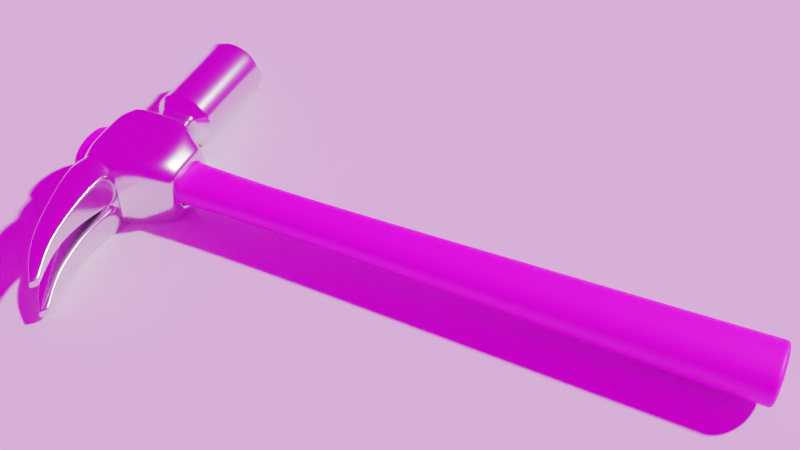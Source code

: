 # Source: blend.blend  (saved by Blender 3.0.42; exported with 4.5.12 LTS)
import bpy
from mathutils import Matrix  # noqa: F401  (used for matrix-valued properties, if any)

bpy.ops.wm.read_factory_settings(use_empty=True)
scene = bpy.context.scene
scene.name = 'Scene'

# ---- collections
col_collection = bpy.data.collections.new('Collection'); scene.collection.children.link(col_collection)

# ---- images (referenced by path relative to the original .blend; pixels are not part of the script)
import os
ASSET_DIR = os.environ.get("B2B_ASSET_DIR", "")  # directory of the original .blend (textures are referenced by path, not embedded)
HERE = os.path.dirname(os.path.abspath(__file__))  # packed textures are extracted next to this script under _unpacked/

def load_image(name, relpath, width, height, colorspace="sRGB"):
    """Load a texture the original file referenced (path relative to the .blend, or extracted next to this script)."""
    p = next((c for c in (os.path.join(HERE, relpath), os.path.join(ASSET_DIR, relpath)) if relpath and os.path.exists(c)), "")
    if p:
        img = bpy.data.images.load(p, check_existing=True)
        img.name = name
    else:  # same state as the original file: an image datablock whose file is absent (Cycles renders it pink)
        img = bpy.data.images.new(name, width, height)
        img.source = "FILE"
        img.filepath = "//" + (relpath or name)
    img.colorspace_settings.name = colorspace
    return img
img_wood_texture_background_107257_62_jpg = load_image('wood-texture-background_107257-62.jpg', 'wood-texture-background_107257-62.jpg', 1024, 1024, 'sRGB')
img_aircraft_workshop_01_4k_hdr = load_image('aircraft_workshop_01_4k.hdr', 'aircraft_workshop_01_4k.hdr', 1024, 1024, 'Linear Rec.709')

# ---- materials (node trees are filled in below, after node groups)
mat_x = bpy.data.materials.new('锤头')
mat_x_1 = bpy.data.materials.new('手柄')

# ---- material node trees
mat_x.use_nodes = True; mat_x.node_tree.nodes.clear()
_N = mat_x.node_tree.nodes; _L = mat_x.node_tree.links
n0 = _N.new('ShaderNodeBsdfPrincipled'); n0.name = 'Principled BSDF'; n0.location = (10, 300)
n0.distribution = 'GGX'
n0.subsurface_method = 'RANDOM_WALK_SKIN'
n0.inputs[1].default_value = 1.0
n0.inputs[2].default_value = 0.1788
n0.inputs[3].default_value = 1.45
n0.inputs[27].default_value = (0.0, 0.0, 0.0, 1.0)
n0.inputs[28].default_value = 1.0
n1 = _N.new('ShaderNodeOutputMaterial'); n1.name = 'Material Output'; n1.location = (300, 300)
_L.new(n0.outputs[0], n1.inputs[0])
n1.is_active_output = True
mat_x_1.use_nodes = True; mat_x_1.node_tree.nodes.clear()
_N = mat_x_1.node_tree.nodes; _L = mat_x_1.node_tree.links
n0 = _N.new('ShaderNodeBsdfPrincipled'); n0.name = 'Principled BSDF'; n0.location = (10, 300)
n0.distribution = 'GGX'
n0.subsurface_method = 'RANDOM_WALK_SKIN'
n0.inputs[3].default_value = 1.45
n0.inputs[27].default_value = (0.0, 0.0, 0.0, 1.0)
n0.inputs[28].default_value = 1.0
n1 = _N.new('ShaderNodeOutputMaterial'); n1.name = 'Material Output'; n1.location = (300, 300)
n2 = _N.new('ShaderNodeTexImage'); n2.name = '图像纹理'; n2.location = (-464, 134)
n2.image = img_wood_texture_background_107257_62_jpg
n3 = _N.new('ShaderNodeGamma'); n3.name = '伽玛'; n3.location = (-152, 116)
n3.inputs[1].default_value = 1.4
_L.new(n0.outputs[0], n1.inputs[0])
_L.new(n2.outputs[0], n3.inputs[0])
_L.new(n3.outputs[0], n0.inputs[0])
n1.is_active_output = True

# ---- world
world_world = bpy.data.worlds.new('World'); scene.world = world_world
world_world.use_nodes = True; world_world.node_tree.nodes.clear()
_N = world_world.node_tree.nodes; _L = world_world.node_tree.links
n0 = _N.new('ShaderNodeOutputWorld'); n0.name = 'World Output'; n0.location = (300, 300)
n1 = _N.new('ShaderNodeBackground'); n1.name = 'Background'; n1.location = (10, 300)
n2 = _N.new('ShaderNodeTexEnvironment'); n2.name = '环境纹理'; n2.location = (-280, 280)
n2.image = img_aircraft_workshop_01_4k_hdr
_L.new(n1.outputs[0], n0.inputs[0])
_L.new(n2.outputs[0], n1.inputs[0])
n0.is_active_output = True
world_world.color = (0.05088, 0.05088, 0.05088)
world_world.use_sun_shadow = False
world_world.sun_shadow_jitter_overblur = 0.0

# ---- cameras
cam_x = bpy.data.cameras.new('摄像机')

# ---- meshes
me_002 = bpy.data.meshes.new('立方体.002')
me_002.from_pydata([(-0.6468, -1.0, -0.6468), (-0.6468, -1.0, 0.6468), (-0.6468, 1.0, -0.6468), (-0.6468, 1.0, 0.6468), (0.6468, -1.0, -0.6468), (0.6468, -1.0, 0.6468), (0.6468, 1.0, -0.6468), (0.6468, 1.0, 0.6468), (-1.0, 0.0, -1.0), (-0.5432, 0.0, 1.0), (1.0, 0.0, -1.0), (1.0, 0.0, 1.0), (0.0, 1.0, -0.6468), (0.0, 1.0, 0.6468), (0.0, -1.0, -0.6468), (0.0, -1.0, 0.6468), (-0.5432, 0.0, 0.1374), (0.01083, -0.7603, -1.312), (-0.6468, -1.0, 0.0), (-0.6468, 1.0, 0.0), (0.6468, 1.0, 0.0), (0.6468, -1.0, 0.0), (1.0, 0.0, 0.0), (-1.367, -0.01601, -0.2622), (0.0, -1.0, 0.0), (0.0, 1.0, 0.0), (1.0, 0.0, 1.0), (1.0, 0.0, 0.0), (1.412, 0.5313, 0.0), (1.412, 0.5313, -0.5313), (1.412, 0.0, -0.5313), (1.412, 0.0, 0.5313), (1.412, -0.5313, 0.5313), (1.412, -0.5313, 0.0), (1.412, -0.5313, -0.5313), (1.412, 0.5313, 0.5313), (1.0, 1.0, 0.0), (1.0, 1.0, -1.0), (1.0, 0.0, -1.0), (1.0, 0.0, 1.0), (1.0, -1.0, 1.0), (1.0, -1.0, 0.0), (1.0, -1.0, -1.0), (1.0, 1.0, 1.0), (1.769, 0.0, -0.5313), (1.769, 0.0, 0.5313), (1.769, 0.5313, 0.0), (1.769, -0.5313, 0.0), (1.769, 0.5313, -0.5313), (1.769, -0.5313, 0.5313), (1.769, -0.5313, -0.5313), (1.769, 0.5313, 0.5313), (2.035, 0.6459, 0.6459), (2.035, -0.6459, -0.6459), (2.035, -0.9134, 1.535e-09), (2.035, -0.6459, 0.6459), (2.035, 3.171e-09, 0.9134), (2.035, 3.171e-09, -0.9134), (2.035, 0.6459, -0.6459), (2.035, 0.9134, 1.535e-09), (2.035, -0.6459, 0.6459), (1.769, -0.5313, 0.5313), (1.769, -0.5313, 0.0), (2.035, -0.9134, 1.535e-09), (2.035, 0.6459, -0.6459), (1.769, 0.5313, -0.5313), (1.769, 0.5313, 0.0), (2.035, 0.9134, 1.535e-09), (1.769, 0.0, -0.5313), (1.769, 0.0, 0.5313), (1.769, -0.5313, -0.5313), (1.769, 0.5313, 0.5313), (2.035, 3.171e-09, -0.9134), (2.035, 3.171e-09, 0.9134), (2.035, -0.6459, -0.6459), (2.035, 0.6459, 0.6459), (-1.125, -1.004, -0.04549), (-1.0, -1.0, 1.0), (-1.0, 0.0, 1.0), (-1.0, 1.0, 1.0), (-1.367, 0.984, -0.2622), (-1.367, -0.01601, -0.2622), (-1.19, -0.9353, -0.04449), (-1.064, -0.9329, 0.9882), (-1.064, -0.07324, 0.9859), (-1.064, 0.9268, 0.9859), (-1.433, 0.9098, -0.2635), (-1.433, 0.05294, -0.2612), (-4.534, 0.5388, -0.4089), (-4.738, 0.5098, -0.2839), (-4.762, 0.6205, -0.2451), (-4.548, 0.6486, -0.3757), (-4.534, -0.4612, -0.4089), (-4.738, -0.4902, -0.2839), (-4.762, -0.3795, -0.2451), (-4.548, -0.3514, -0.3757), (-2.757, 0.1137, 0.6315), (-4.009, 0.2964, 0.2908), (-3.771, 0.2402, -0.1302), (-2.391, 0.1419, -0.0152), (-2.762, 0.7269, 0.6578), (-3.828, 0.6136, 0.3338), (-2.393, 0.7554, 0.009005), (-3.591, 0.5569, -0.09356), (-2.757, -0.8863, 0.6315), (-4.009, -0.7036, 0.2908), (-3.771, -0.7598, -0.1302), (-2.391, -0.8581, -0.0152), (-2.762, -0.2731, 0.6578), (-3.828, -0.3864, 0.3338), (-2.393, -0.2446, 0.009005), (-3.591, -0.4431, -0.09356), (4.59, -0.9134, 1.535e-09), (4.59, -0.6459, -0.6459), (2.121, -0.6459, 0.6459), (2.121, -0.9134, 1.535e-09), (2.121, 3.171e-09, 0.9134), (2.121, -0.6459, -0.6459), (2.121, 0.9134, 1.535e-09), (2.121, 0.6459, 0.6459), (2.121, 0.6459, -0.6459), (2.121, 3.171e-09, -0.9134), (4.641, -0.5972, 0.611), (4.641, -0.611, 0.5972), (4.648, -0.5551, 0.5551), (4.597, -0.6306, 0.6445), (4.581, -0.6487, 0.639), (4.648, -0.7851, -4.657e-10), (4.641, -0.8584, 1.904e-10), (4.597, 0.6306, 0.6445), (4.597, 0.6445, 0.6306), (4.58, 0.6459, 0.6459), (4.641, 0.5972, 0.611), (4.648, 0.5551, 0.5551), (4.641, 0.611, 0.5972), (4.648, 0.7851, 4.191e-09), (4.641, 0.8543, -0.009806), (4.641, 0.8543, 0.009806), (4.597, 0.9016, -0.009806), (4.58, 0.9134, 1.535e-09), (4.597, 0.9016, 0.009806), (4.58, 3.171e-09, 0.9134), (4.597, -0.009806, 0.9016), (4.597, 0.009806, 0.9016), (4.641, -0.009806, 0.8543), (4.648, 1.397e-09, 0.7851), (4.641, 0.009806, 0.8543), (4.648, -0.5551, -0.5551), (4.641, -0.607, -0.607), (4.597, 0.009806, -0.9016), (4.581, -0.006859, -0.9106), (4.641, 0.009806, -0.8543), (4.648, 6.054e-09, -0.7851), (4.641, -0.009806, -0.8543), (4.58, 0.6459, -0.6459), (4.597, 0.6445, -0.6306), (4.597, 0.6306, -0.6445), (4.641, 0.611, -0.5972), (4.648, 0.5551, -0.5551), (4.641, 0.5972, -0.611), (4.648, -0.8396, -4.657e-10), (4.648, -0.5937, 0.5937), (4.648, 0.5937, 0.5937), (4.648, 0.8396, 4.191e-09), (4.648, 1.397e-09, 0.8396), (4.648, 6.054e-09, -0.8396), (4.648, -0.5937, -0.5937), (4.648, 0.5937, -0.5937), (-1.125, -1.004, -0.04549), (-0.5432, -0.2626, 1.0), (-1.367, 0.984, -0.2622), (-1.0, 1.0, -1.0), (0.0, 1.0, -1.0), (0.0, 0.2626, 1.0), (0.5432, 0.2626, 1.0), (1.0, 1.0, 0.0), (1.0, 1.0, -1.0), (1.0, -1.0, 0.0), (1.0, -1.0, -1.0), (0.0, -1.0, -1.0), (0.0, -0.2626, 1.0), (-0.5432, 0.2626, 1.0), (-1.0, -1.0, -1.0), (0.5432, -0.2626, 1.0), (-1.0, 1.0, 1.0), (-1.0, 0.0, 1.0), (-1.064, 0.06705, 0.9882), (-1.0, -1.0, 1.0), (-1.125, -1.004, -0.04549), (-1.367, 0.984, -0.2622), (-1.367, -0.01601, -0.2622), (-1.433, -0.09019, -0.2635), (-4.813, 0.686, -0.2837), (-4.794, 0.4583, -0.3197), (-4.594, 0.4927, -0.4308), (-4.613, 0.7204, -0.3948), (-4.02, 0.2322, 0.2859), (-2.395, 0.07677, -0.01753), (-3.83, 0.679, 0.3324), (-3.594, 0.6226, -0.0903), (-4.813, -0.314, -0.2837), (-4.794, -0.5417, -0.3197), (-4.594, -0.5073, -0.4308), (-4.613, -0.2796, -0.3948), (-4.02, -0.7678, 0.2859), (-2.395, -0.9232, -0.01753), (-3.83, -0.321, 0.3324), (-3.594, -0.3774, -0.0903), (-2.762, 0.04856, 0.629), (-3.783, 0.1758, -0.1367), (-2.769, 0.7918, 0.6572), (-2.403, 0.82, 0.01068), (-2.762, -0.9514, 0.629), (-3.783, -0.8242, -0.1367), (-2.769, -0.2082, 0.6572), (-2.403, -0.18, 0.01068), (-4.749, 0.4452, -0.2845), (-4.756, 0.6856, -0.2479), (-4.554, 0.7147, -0.3771), (-4.547, 0.4743, -0.4137), (-4.696, 0.4974, -0.2505), (-4.708, 0.6201, -0.2115), (-4.493, 0.6433, -0.3593), (-4.489, 0.5214, -0.3927), (-4.772, -0.5481, -0.3027), (-4.785, -0.3142, -0.2663), (-4.584, -0.2824, -0.3862), (-4.571, -0.5162, -0.4225), (-4.717, -0.4962, -0.2677), (-4.736, -0.3797, -0.2288), (-4.521, -0.354, -0.3678), (-4.512, -0.4696, -0.4011), (-1.0, 0.0, 1.0), (-1.0, 1.0, 1.0), (0.0, 1.0, 1.0), (1.0, 1.0, 1.0), (1.0, -1.0, 1.0), (0.5432, 0.0, 1.0), (0.0, -1.0, 1.0), (-1.0, -1.0, 1.0), (-0.5432, -0.2626, 0.1374), (0.0, 0.2626, 0.1374), (0.5432, 0.2626, 0.1374), (0.0, -0.2626, 0.1374), (-0.5432, 0.2626, 0.1374), (0.5432, -0.2626, 0.1374), (0.5432, 0.0, 0.1374), (-0.5432, 0.2626, 0.8783), (0.0, 0.2626, 0.8783), (-0.5432, -0.2626, 0.8783), (-0.5432, 0.0, 0.8783), (0.5432, 0.0, 0.8783), (0.5432, -0.2626, 0.8783), (0.0, -0.2626, 0.8783), (0.5432, 0.2626, 0.8783), (-0.4548, 0.07559, -1.451), (-0.4548, -0.3949, -1.451), (0.01569, 0.5461, -1.451), (-0.4548, 0.5461, -1.451), (0.4862, 0.07559, -1.451), (0.4862, 0.5461, -1.451), (0.01569, -0.3949, -1.451), (0.4862, -0.3949, -1.451), (-0.4548, 0.07559, -0.7086), (-0.8016, -0.7603, -1.312), (-0.8016, 0.8647, -1.312), (0.01083, 0.8647, -1.312), (-0.8016, 0.05219, -1.312), (0.8233, 0.8647, -1.312), (0.8233, 0.05219, -1.312), (0.8233, -0.7603, -1.312), (-0.7127, 0.07559, -1.451), (-0.7127, -0.6528, -1.451), (0.01569, 0.804, -1.451), (-0.7127, 0.804, -1.451), (0.7441, 0.07559, -1.451), (0.7441, 0.804, -1.451), (0.01569, -0.6528, -1.451), (0.7441, -0.6528, -1.451), (-0.4548, -0.3949, -0.7086), (0.01569, 0.5461, -0.7086), (-0.4548, 0.5461, -0.7086), (0.4862, 0.07559, -0.7086), (0.4862, 0.5461, -0.7086), (0.01569, -0.3949, -0.7086), (0.4862, -0.3949, -0.7086), (0.4862, 0.5461, -1.348), (0.4862, 0.07559, -1.348), (-0.4548, -0.3949, -1.348), (-0.4548, 0.07559, -1.348), (0.01569, -0.3949, -1.348), (0.4862, -0.3949, -1.348), (-0.4548, 0.5461, -1.348), (0.01569, 0.5461, -1.348)], [], [(170, 23, 81, 80), (25, 13, 7, 20), (236, 177, 41, 40), (24, 15, 1, 18), (266, 268, 276, 273), (247, 250, 16, 244), (252, 251, 246, 245), (264, 267, 271, 272), (235, 11, 39, 43), (23, 168, 76, 81), (17, 264, 272, 277), (250, 249, 240, 16), (248, 247, 244, 241), (265, 266, 273, 274), (21, 5, 15, 24), (19, 3, 13, 25), (2, 19, 25, 12), (4, 21, 24, 14), (182, 168, 23, 8), (176, 175, 36, 37), (14, 24, 18, 0), (11, 236, 40, 39), (12, 25, 20, 6), (8, 23, 170, 171), (11, 22, 27, 26), (30, 29, 48, 44), (33, 34, 50, 47), (35, 31, 45, 51), (32, 33, 47, 49), (177, 178, 42, 41), (10, 176, 37, 38), (178, 10, 38, 42), (175, 235, 43, 36), (28, 29, 37, 36), (29, 30, 38, 37), (32, 31, 39, 40), (34, 33, 41, 42), (30, 34, 42, 38), (31, 35, 43, 39), (35, 28, 36, 43), (33, 32, 40, 41), (149, 156, 159, 151), (51, 45, 69, 71), (49, 47, 62, 61), (48, 46, 66, 65), (28, 35, 51, 46), (34, 30, 44, 50), (31, 32, 49, 45), (29, 28, 46, 48), (45, 49, 61, 69), (50, 44, 68, 70), (46, 51, 71, 66), (44, 48, 65, 68), (47, 50, 70, 62), (62, 70, 74, 63), (71, 69, 73, 75), (61, 62, 63, 60), (65, 66, 67, 64), (64, 67, 59, 58), (68, 65, 64, 72), (66, 71, 75, 67), (70, 68, 72, 74), (69, 61, 60, 73), (60, 63, 54, 55), (75, 73, 56, 52), (63, 74, 53, 54), (72, 64, 58, 57), (67, 75, 52, 59), (74, 72, 57, 53), (73, 60, 55, 56), (112, 113, 148, 128), (115, 117, 113, 112), (113, 150, 153, 148), (114, 115, 112, 126), (136, 157, 155, 138), (134, 137, 140, 130), (79, 80, 189, 184), (81, 76, 188, 190), (168, 239, 77, 76), (232, 233, 79, 78), (239, 232, 78, 77), (233, 170, 80, 79), (78, 79, 184, 185), (80, 81, 190, 189), (77, 78, 185, 187), (76, 77, 187, 188), (194, 193, 192, 195), (216, 193, 194, 219), (221, 90, 89, 220), (218, 195, 192, 217), (223, 88, 91, 222), (202, 201, 200, 203), (224, 201, 202, 227), (229, 94, 93, 228), (226, 203, 200, 225), (231, 92, 95, 230), (87, 99, 102, 86), (99, 98, 103, 102), (189, 211, 210, 184), (211, 199, 198, 210), (85, 100, 96, 186), (100, 101, 97, 96), (185, 208, 197, 190), (208, 196, 209, 197), (82, 107, 110, 191), (107, 106, 111, 110), (190, 215, 214, 185), (215, 207, 206, 214), (84, 108, 104, 83), (108, 109, 105, 104), (187, 212, 205, 188), (212, 204, 213, 205), (135, 133, 145, 124, 127, 147, 152, 158), (118, 119, 131, 139), (119, 116, 141, 131), (117, 121, 150, 113), (129, 143, 146, 132), (126, 112, 128, 123), (121, 120, 154, 150), (120, 118, 139, 154), (116, 114, 126, 141), (55, 54, 115, 114), (52, 56, 116, 119), (57, 58, 120, 121), (59, 52, 119, 118), (58, 59, 118, 120), (54, 53, 117, 115), (56, 55, 114, 116), (53, 57, 121, 117), (122, 123, 161), (129, 130, 131), (132, 162, 134), (163, 136, 137), (138, 139, 140), (141, 142, 143), (144, 164, 146), (151, 165, 153), (154, 155, 156), (157, 167, 159), (122, 125, 126, 123), (160, 161, 123, 128), (129, 132, 134, 130), (162, 163, 137, 134), (136, 138, 140, 137), (139, 131, 130, 140), (131, 141, 143, 129), (142, 144, 146, 143), (164, 162, 132, 146), (149, 151, 153, 150), (165, 166, 148, 153), (166, 160, 128, 148), (141, 126, 125, 142), (161, 164, 144, 122), (150, 154, 156, 149), (155, 157, 159, 156), (167, 165, 151, 159), (163, 167, 157, 136), (154, 139, 138, 155), (142, 125, 122, 144), (127, 124, 161, 160), (133, 135, 163, 162), (145, 133, 162, 164), (152, 147, 166, 165), (147, 127, 160, 166), (124, 145, 164, 161), (158, 152, 165, 167), (135, 158, 167, 163), (18, 1, 239, 168), (19, 2, 171, 170), (2, 12, 172, 171), (7, 13, 234, 235), (6, 20, 175, 176), (21, 4, 178, 177), (4, 14, 179, 178), (1, 15, 238, 239), (12, 6, 176, 172), (13, 3, 233, 234), (14, 0, 182, 179), (15, 5, 236, 238), (0, 18, 168, 182), (3, 19, 170, 233), (20, 7, 235, 175), (5, 21, 177, 236), (85, 186, 185, 184), (84, 83, 187, 185), (82, 191, 190, 188), (87, 86, 189, 190), (89, 90, 192, 193), (91, 88, 194, 195), (220, 89, 193, 216), (99, 87, 190, 197), (221, 101, 198, 217), (222, 91, 195, 218), (93, 94, 200, 201), (95, 92, 202, 203), (228, 93, 201, 224), (107, 82, 188, 205), (229, 109, 206, 225), (230, 95, 203, 226), (186, 96, 208, 185), (96, 97, 196, 208), (223, 98, 209, 219), (98, 99, 197, 209), (100, 85, 184, 210), (101, 100, 210, 198), (86, 102, 211, 189), (102, 103, 199, 211), (83, 104, 212, 187), (104, 105, 204, 212), (231, 106, 213, 227), (106, 107, 205, 213), (108, 84, 185, 214), (109, 108, 214, 206), (191, 110, 215, 190), (110, 111, 207, 215), (88, 223, 219, 194), (103, 222, 218, 199), (90, 221, 217, 192), (97, 220, 216, 196), (98, 223, 222, 103), (199, 218, 217, 198), (101, 221, 220, 97), (196, 216, 219, 209), (92, 231, 227, 202), (111, 230, 226, 207), (94, 229, 225, 200), (105, 228, 224, 204), (106, 231, 230, 111), (207, 226, 225, 206), (109, 229, 228, 105), (204, 224, 227, 213), (9, 181, 233, 232), (173, 174, 235, 234), (237, 183, 236, 11), (180, 169, 239, 238), (169, 9, 232, 239), (174, 237, 11, 235), (181, 173, 234, 233), (183, 180, 238, 236), (253, 252, 245, 243), (251, 254, 242, 246), (249, 253, 243, 240), (254, 248, 241, 242), (174, 173, 248, 254), (169, 180, 253, 249), (237, 174, 254, 251), (180, 183, 252, 253), (173, 181, 247, 248), (9, 169, 249, 250), (183, 237, 251, 252), (181, 9, 250, 247), (287, 291, 285, 282), (290, 288, 279, 284), (288, 289, 263, 279), (286, 287, 282, 283), (268, 269, 275, 276), (269, 270, 278, 275), (267, 265, 274, 271), (270, 17, 277, 278), (178, 179, 17, 270), (8, 171, 265, 267), (10, 178, 270, 269), (176, 10, 269, 268), (171, 172, 266, 265), (179, 182, 264, 17), (182, 8, 267, 264), (172, 176, 268, 266), (255, 256, 272, 271), (257, 258, 274, 273), (259, 260, 276, 275), (261, 262, 278, 277), (258, 255, 271, 274), (262, 259, 275, 278), (260, 257, 273, 276), (256, 261, 277, 272), (291, 290, 284, 285), (292, 293, 280, 281), (293, 286, 283, 280), (289, 292, 281, 263), (255, 258, 292, 289), (257, 260, 286, 293), (258, 257, 293, 292), (262, 261, 290, 291), (260, 259, 287, 286), (256, 255, 289, 288), (261, 256, 288, 290), (259, 262, 291, 287)])
me_002.polygons.foreach_set('use_smooth', [True] * 287)
_uv = me_002.uv_layers.new(name='UV 贴图')
_uv.uv.foreach_set('vector', [0.5, 0.25, 0.5, 0.125, 0.5, 0.125, 0.5, 0.25, 0.5, 0.375, 0.5808, 0.375, 0.5808, 0.4558, 0.5, 0.4558, 0.0, 0.0, 0.0, 0.0, 0.0, 0.0, 0.0, 0.0, 0.5, 0.875, 0.5808, 0.875, 0.5808, 0.9558, 0.5, 0.9558, 0.375, 0.375, 0.375, 0.5, 0.375, 0.5, 0.375, 0.375, 0.8179, 0.5571, 0.8179, 0.625, 0.8179, 0.625, 0.8179, 0.5571, 0.6821, 0.6929, 0.6821, 0.625, 0.6821, 0.625, 0.6821, 0.6929, 0.375, 0.0, 0.375, 0.125, 0.375, 0.125, 0.375, 0.0, 0.625, 0.5, 0.625, 0.625, 0.625, 0.625, 0.625, 0.5, 0.5, 0.125, 0.5, 0.0, 0.5, 0.0, 0.5, 0.125, 0.375, 0.875, 0.375, 1.0, 0.375, 1.0, 0.375, 0.875, 0.8179, 0.625, 0.8179, 0.6929, 0.8179, 0.6929, 0.8179, 0.625, 0.75, 0.5571, 0.8179, 0.5571, 0.8179, 0.5571, 0.75, 0.5571, 0.375, 0.25, 0.375, 0.375, 0.375, 0.375, 0.375, 0.25, 0.5, 0.7942, 0.5808, 0.7942, 0.5808, 0.875, 0.5, 0.875, 0.5, 0.2942, 0.5808, 0.2942, 0.5808, 0.375, 0.5, 0.375, 0.4192, 0.2942, 0.5, 0.2942, 0.5, 0.375, 0.4192, 0.375, 0.4192, 0.7942, 0.5, 0.7942, 0.5, 0.875, 0.4192, 0.875, 0.375, 0.0, 0.5, 0.0, 0.5, 0.125, 0.375, 0.125, 0.0, 0.0, 0.0, 0.0, 0.0, 0.0, 0.0, 0.0, 0.4192, 0.875, 0.5, 0.875, 0.5, 0.9558, 0.4192, 0.9558, 0.625, 0.625, 0.625, 0.75, 0.625, 0.75, 0.625, 0.625, 0.4192, 0.375, 0.5, 0.375, 0.5, 0.4558, 0.4192, 0.4558, 0.375, 0.125, 0.5, 0.125, 0.5, 0.25, 0.375, 0.25, 0.0, 0.0, 0.0, 0.0, 0.0, 0.0, 0.0, 0.0, 0.4336, 0.625, 0.4336, 0.5586, 0.4336, 0.5586, 0.4336, 0.625, 0.5, 0.6914, 0.4336, 0.6914, 0.4336, 0.6914, 0.5, 0.6914, 0.5664, 0.5586, 0.5664, 0.625, 0.5664, 0.625, 0.5664, 0.5586, 0.5664, 0.6914, 0.5, 0.6914, 0.5, 0.6914, 0.5664, 0.6914, 0.0, 0.0, 0.0, 0.0, 0.0, 0.0, 0.0, 0.0, 0.375, 0.625, 0.375, 0.5, 0.375, 0.5, 0.375, 0.625, 0.375, 0.75, 0.375, 0.625, 0.375, 0.625, 0.375, 0.75, 0.0, 0.0, 0.0, 0.0, 0.0, 0.0, 0.0, 0.0, 0.5, 0.5586, 0.4336, 0.5586, 0.375, 0.5, 0.5, 0.5, 0.4336, 0.5586, 0.4336, 0.625, 0.375, 0.625, 0.375, 0.5, 0.5664, 0.6914, 0.5664, 0.625, 0.625, 0.625, 0.625, 0.75, 0.4336, 0.6914, 0.5, 0.6914, 0.5, 0.75, 0.375, 0.75, 0.4336, 0.625, 0.4336, 0.6914, 0.375, 0.75, 0.375, 0.625, 0.5664, 0.625, 0.5664, 0.5586, 0.625, 0.5, 0.625, 0.625, 0.5664, 0.5586, 0.5, 0.5586, 0.5, 0.5, 0.625, 0.5, 0.5, 0.6914, 0.5664, 0.6914, 0.625, 0.75, 0.5, 0.75, 0.434, 0.624, 0.4343, 0.5603, 0.4386, 0.5646, 0.4362, 0.624, 0.5664, 0.5586, 0.5664, 0.625, 0.5664, 0.625, 0.5664, 0.5586, 0.5664, 0.6914, 0.5, 0.6914, 0.5, 0.6914, 0.5664, 0.6914, 0.4336, 0.5586, 0.5, 0.5586, 0.5, 0.5586, 0.4336, 0.5586, 0.5, 0.5586, 0.5664, 0.5586, 0.5664, 0.5586, 0.5, 0.5586, 0.4336, 0.6914, 0.4336, 0.625, 0.4336, 0.625, 0.4336, 0.6914, 0.5664, 0.625, 0.5664, 0.6914, 0.5664, 0.6914, 0.5664, 0.625, 0.4336, 0.5586, 0.5, 0.5586, 0.5, 0.5586, 0.4336, 0.5586, 0.5664, 0.625, 0.5664, 0.6914, 0.5664, 0.6914, 0.5664, 0.625, 0.4336, 0.6914, 0.4336, 0.625, 0.4336, 0.625, 0.4336, 0.6914, 0.5, 0.5586, 0.5664, 0.5586, 0.5664, 0.5586, 0.5, 0.5586, 0.4336, 0.625, 0.4336, 0.5586, 0.4336, 0.5586, 0.4336, 0.625, 0.5, 0.6914, 0.4336, 0.6914, 0.4336, 0.6914, 0.5, 0.6914, 0.5, 0.6914, 0.4336, 0.6914, 0.4336, 0.6914, 0.5, 0.6914, 0.5664, 0.5586, 0.5664, 0.625, 0.5664, 0.625, 0.5664, 0.5586, 0.5664, 0.6914, 0.5, 0.6914, 0.5, 0.6914, 0.5664, 0.6914, 0.4336, 0.5586, 0.5, 0.5586, 0.5, 0.5586, 0.4336, 0.5586, 0.4336, 0.5586, 0.5, 0.5586, 0.5, 0.5586, 0.4336, 0.5586, 0.4336, 0.625, 0.4336, 0.5586, 0.4336, 0.5586, 0.4336, 0.625, 0.5, 0.5586, 0.5664, 0.5586, 0.5664, 0.5586, 0.5, 0.5586, 0.4336, 0.6914, 0.4336, 0.625, 0.4336, 0.625, 0.4336, 0.6914, 0.5664, 0.625, 0.5664, 0.6914, 0.5664, 0.6914, 0.5664, 0.625, 0.5664, 0.6914, 0.5, 0.6914, 0.5, 0.6914, 0.5664, 0.6914, 0.5664, 0.5586, 0.5664, 0.625, 0.5664, 0.625, 0.5664, 0.5586, 0.5, 0.6914, 0.4336, 0.6914, 0.4336, 0.6914, 0.5, 0.6914, 0.4336, 0.625, 0.4336, 0.5586, 0.4336, 0.5586, 0.4336, 0.625, 0.5, 0.5586, 0.5664, 0.5586, 0.5664, 0.5586, 0.5, 0.5586, 0.4336, 0.6914, 0.4336, 0.625, 0.4336, 0.625, 0.4336, 0.6914, 0.5664, 0.625, 0.5664, 0.6914, 0.5664, 0.6914, 0.5664, 0.625, 0.5, 0.6914, 0.4336, 0.6914, 0.4386, 0.6864, 0.5, 0.6889, 0.5, 0.6914, 0.4336, 0.6914, 0.4336, 0.6914, 0.5, 0.6914, 0.4336, 0.6914, 0.4333, 0.6259, 0.4362, 0.626, 0.4386, 0.6864, 0.5664, 0.6914, 0.5, 0.6914, 0.5, 0.6914, 0.5657, 0.6914, 0.499, 0.5612, 0.4396, 0.5636, 0.4353, 0.5593, 0.499, 0.559, 0.5604, 0.5636, 0.501, 0.5612, 0.501, 0.559, 0.5647, 0.5593, 0.0, 0.0, 0.0, 0.0, 0.0, 0.0, 0.0, 0.0, 0.5, 0.125, 0.5, 0.0, 0.5, 0.0, 0.5, 0.125, 0.0, 0.0, 0.0, 0.0, 0.0, 0.0, 0.0, 0.0, 0.875, 0.625, 0.875, 0.5, 0.875, 0.5, 0.875, 0.625, 0.875, 0.75, 0.875, 0.625, 0.875, 0.625, 0.875, 0.75, 0.0, 0.0, 0.0, 0.0, 0.0, 0.0, 0.0, 0.0, 0.875, 0.625, 0.875, 0.5, 0.875, 0.5, 0.875, 0.625, 0.5, 0.25, 0.5, 0.125, 0.5, 0.125, 0.5, 0.25, 0.875, 0.75, 0.875, 0.625, 0.875, 0.625, 0.875, 0.75, 0.0, 0.0, 0.0, 0.0, 0.0, 0.0, 0.0, 0.0, 0.5, 0.125, 0.625, 0.125, 0.625, 0.25, 0.5, 0.25, 0.625, 0.125, 0.625, 0.125, 0.5, 0.125, 0.5, 0.125, 0.625, 0.2174, 0.625, 0.2165, 0.625, 0.1586, 0.625, 0.1577, 0.5, 0.25, 0.5, 0.25, 0.625, 0.25, 0.625, 0.25, 0.5, 0.1578, 0.5, 0.1588, 0.5, 0.2167, 0.5, 0.2176, 0.5, 0.0, 0.625, 0.0, 0.625, 0.125, 0.5, 0.125, 0.625, 0.0, 0.625, 0.0, 0.5, 0.0, 0.5, 0.0, 0.625, 0.09195, 0.625, 0.09151, 0.625, 0.03362, 0.625, 0.03318, 0.5, 0.125, 0.5, 0.125, 0.625, 0.125, 0.625, 0.125, 0.5, 0.03331, 0.5, 0.03375, 0.5, 0.09171, 0.5, 0.09213, 0.5, 0.1335, 0.5, 0.1359, 0.5, 0.239, 0.5, 0.2415, 0.5, 0.1359, 0.5, 0.143, 0.5, 0.2314, 0.5, 0.239, 0.5, 0.25, 0.5, 0.25, 0.625, 0.25, 0.625, 0.25, 0.5, 0.25, 0.5, 0.25, 0.625, 0.25, 0.625, 0.25, 0.625, 0.2415, 0.625, 0.2391, 0.625, 0.136, 0.625, 0.1335, 0.625, 0.2391, 0.625, 0.232, 0.625, 0.1427, 0.625, 0.136, 0.625, 0.125, 0.625, 0.125, 0.5, 0.125, 0.5, 0.125, 0.625, 0.125, 0.625, 0.125, 0.5, 0.125, 0.5, 0.125, 0.5, 0.008518, 0.5, 0.01093, 0.5, 0.114, 0.5, 0.1165, 0.5, 0.01093, 0.5, 0.01799, 0.5, 0.1064, 0.5, 0.114, 0.5, 0.125, 0.5, 0.125, 0.625, 0.125, 0.625, 0.125, 0.5, 0.125, 0.5, 0.125, 0.625, 0.125, 0.625, 0.125, 0.625, 0.1165, 0.625, 0.1141, 0.625, 0.011, 0.625, 0.008457, 0.625, 0.1141, 0.625, 0.107, 0.625, 0.01769, 0.625, 0.011, 0.625, 0.0, 0.625, 0.0, 0.5, 0.0, 0.5, 0.0, 0.625, 0.0, 0.625, 0.0, 0.5, 0.0, 0.5, 0.0, 0.5, 0.5649, 0.555, 0.57, 0.5601, 0.625, 0.555, 0.68, 0.5, 0.6851, 0.445, 0.68, 0.4399, 0.625, 0.445, 0.57, 0.5, 0.5586, 0.5664, 0.5586, 0.5664, 0.5586, 0.5, 0.5586, 0.5664, 0.5586, 0.5664, 0.625, 0.5664, 0.625, 0.5664, 0.5586, 0.4336, 0.6914, 0.4336, 0.625, 0.4336, 0.6257, 0.4336, 0.6914, 0.5657, 0.5603, 0.566, 0.624, 0.5638, 0.624, 0.5614, 0.5646, 0.566, 0.6919, 0.5, 0.6914, 0.5, 0.6889, 0.5604, 0.6864, 0.4336, 0.625, 0.4336, 0.5586, 0.4336, 0.5586, 0.4336, 0.6255, 0.4336, 0.5586, 0.5, 0.5586, 0.5, 0.5586, 0.4336, 0.5586, 0.5664, 0.625, 0.5664, 0.6914, 0.5664, 0.6919, 0.5664, 0.625, 0.5664, 0.6914, 0.5, 0.6914, 0.5, 0.6914, 0.5664, 0.6914, 0.5664, 0.5586, 0.5664, 0.625, 0.5664, 0.625, 0.5664, 0.5586, 0.4336, 0.625, 0.4336, 0.5586, 0.4336, 0.5586, 0.4336, 0.625, 0.5, 0.5586, 0.5664, 0.5586, 0.5664, 0.5586, 0.5, 0.5586, 0.4336, 0.5586, 0.5, 0.5586, 0.5, 0.5586, 0.4336, 0.5586, 0.5, 0.6914, 0.4336, 0.6914, 0.4336, 0.6914, 0.5, 0.6914, 0.5664, 0.625, 0.5664, 0.6914, 0.5664, 0.6914, 0.5664, 0.625, 0.4336, 0.6914, 0.4336, 0.625, 0.4336, 0.625, 0.4336, 0.6914, 0.5614, 0.6854, 0.5604, 0.6864, 0.5597, 0.6847, 0.5657, 0.5603, 0.5647, 0.5593, 0.5664, 0.5586, 0.5614, 0.5646, 0.5597, 0.5653, 0.5604, 0.5636, 0.5, 0.5621, 0.499, 0.5612, 0.501, 0.5612, 0.499, 0.559, 0.5, 0.5586, 0.501, 0.559, 0.5664, 0.625, 0.566, 0.626, 0.566, 0.624, 0.5638, 0.626, 0.5629, 0.625, 0.5638, 0.624, 0.4362, 0.624, 0.4371, 0.625, 0.4362, 0.626, 0.4336, 0.5586, 0.4353, 0.5593, 0.4343, 0.5603, 0.4396, 0.5636, 0.4403, 0.5653, 0.4386, 0.5646, 0.5614, 0.6854, 0.5657, 0.6897, 0.566, 0.6919, 0.5604, 0.6864, 0.5, 0.6879, 0.5597, 0.6847, 0.5604, 0.6864, 0.5, 0.6889, 0.5657, 0.5603, 0.5614, 0.5646, 0.5604, 0.5636, 0.5647, 0.5593, 0.5597, 0.5653, 0.5, 0.5621, 0.501, 0.5612, 0.5604, 0.5636, 0.499, 0.5612, 0.499, 0.559, 0.501, 0.559, 0.501, 0.5612, 0.5, 0.5586, 0.5664, 0.5586, 0.5647, 0.5593, 0.501, 0.559, 0.5664, 0.5586, 0.5664, 0.625, 0.566, 0.624, 0.5657, 0.5603, 0.566, 0.626, 0.5638, 0.626, 0.5638, 0.624, 0.566, 0.624, 0.5629, 0.625, 0.5597, 0.5653, 0.5614, 0.5646, 0.5638, 0.624, 0.434, 0.624, 0.4362, 0.624, 0.4362, 0.626, 0.4333, 0.6259, 0.4371, 0.625, 0.4403, 0.6847, 0.4386, 0.6864, 0.4362, 0.626, 0.4403, 0.6847, 0.5, 0.6879, 0.5, 0.6889, 0.4386, 0.6864, 0.5664, 0.625, 0.5664, 0.6919, 0.5657, 0.6897, 0.566, 0.626, 0.5597, 0.6847, 0.5629, 0.625, 0.5638, 0.626, 0.5614, 0.6854, 0.4336, 0.6255, 0.4336, 0.5586, 0.4343, 0.5603, 0.434, 0.624, 0.4353, 0.5593, 0.4396, 0.5636, 0.4386, 0.5646, 0.4343, 0.5603, 0.4403, 0.5653, 0.4371, 0.625, 0.4362, 0.624, 0.4386, 0.5646, 0.5, 0.5621, 0.4403, 0.5653, 0.4396, 0.5636, 0.499, 0.5612, 0.4336, 0.5586, 0.5, 0.5586, 0.499, 0.559, 0.4353, 0.5593, 0.566, 0.626, 0.5657, 0.6897, 0.5614, 0.6854, 0.5638, 0.626, 0.5, 0.6851, 0.555, 0.68, 0.5597, 0.6847, 0.5, 0.6879, 0.555, 0.57, 0.5, 0.5649, 0.5, 0.5621, 0.5597, 0.5653, 0.5601, 0.625, 0.555, 0.57, 0.5597, 0.5653, 0.5629, 0.625, 0.4399, 0.625, 0.445, 0.68, 0.4403, 0.6847, 0.4371, 0.625, 0.445, 0.68, 0.5, 0.6851, 0.5, 0.6879, 0.4403, 0.6847, 0.555, 0.68, 0.5601, 0.625, 0.5629, 0.625, 0.5597, 0.6847, 0.445, 0.57, 0.4399, 0.625, 0.4371, 0.625, 0.4403, 0.5653, 0.5, 0.5649, 0.445, 0.57, 0.4403, 0.5653, 0.5, 0.5621, 0.5, 0.9558, 0.5808, 0.9558, 0.625, 1.0, 0.5, 1.0, 0.5, 0.2942, 0.4192, 0.2942, 0.375, 0.25, 0.5, 0.25, 0.4192, 0.2942, 0.4192, 0.375, 0.375, 0.375, 0.375, 0.25, 0.5808, 0.4558, 0.5808, 0.375, 0.625, 0.375, 0.625, 0.5, 0.4192, 0.4558, 0.5, 0.4558, 0.5, 0.5, 0.375, 0.5, 0.5, 0.7942, 0.4192, 0.7942, 0.375, 0.75, 0.5, 0.75, 0.4192, 0.7942, 0.4192, 0.875, 0.375, 0.875, 0.375, 0.75, 0.5808, 0.9558, 0.5808, 0.875, 0.625, 0.875, 0.625, 1.0, 0.4192, 0.375, 0.4192, 0.4558, 0.375, 0.5, 0.375, 0.375, 0.5808, 0.375, 0.5808, 0.2942, 0.625, 0.25, 0.625, 0.375, 0.4192, 0.875, 0.4192, 0.9558, 0.375, 1.0, 0.375, 0.875, 0.5808, 0.875, 0.5808, 0.7942, 0.625, 0.75, 0.625, 0.875, 0.4192, 0.9558, 0.5, 0.9558, 0.5, 1.0, 0.375, 1.0, 0.5808, 0.2942, 0.5, 0.2942, 0.5, 0.25, 0.625, 0.25, 0.5, 0.4558, 0.5808, 0.4558, 0.625, 0.5, 0.5, 0.5, 0.5808, 0.7942, 0.5, 0.7942, 0.5, 0.75, 0.625, 0.75, 0.625, 0.2415, 0.625, 0.1335, 0.625, 0.125, 0.625, 0.25, 0.625, 0.1165, 0.625, 0.008457, 0.625, 0.0, 0.625, 0.125, 0.5, 0.008518, 0.5, 0.1165, 0.5, 0.125, 0.5, 0.0, 0.5, 0.1335, 0.5, 0.2415, 0.5, 0.25, 0.5, 0.125, 0.625, 0.1586, 0.625, 0.2165, 0.625, 0.25, 0.625, 0.125, 0.5, 0.2167, 0.5, 0.1588, 0.5, 0.125, 0.5, 0.25, 0.625, 0.1577, 0.625, 0.1586, 0.625, 0.125, 0.625, 0.125, 0.5, 0.1359, 0.5, 0.1335, 0.5, 0.125, 0.5, 0.125, 0.625, 0.2174, 0.625, 0.232, 0.625, 0.25, 0.625, 0.25, 0.5, 0.2176, 0.5, 0.2167, 0.5, 0.25, 0.5, 0.25, 0.625, 0.03362, 0.625, 0.09151, 0.625, 0.125, 0.625, 0.0, 0.5, 0.09171, 0.5, 0.03375, 0.5, 0.0, 0.5, 0.125, 0.625, 0.03318, 0.625, 0.03362, 0.625, 0.0, 0.625, 0.0, 0.5, 0.01093, 0.5, 0.008518, 0.5, 0.0, 0.5, 0.0, 0.625, 0.09195, 0.625, 0.107, 0.625, 0.125, 0.625, 0.125, 0.5, 0.09213, 0.5, 0.09171, 0.5, 0.125, 0.5, 0.125, 0.625, 0.1335, 0.625, 0.136, 0.625, 0.125, 0.625, 0.125, 0.625, 0.136, 0.625, 0.1427, 0.625, 0.125, 0.625, 0.125, 0.5, 0.1578, 0.5, 0.143, 0.5, 0.125, 0.5, 0.125, 0.5, 0.143, 0.5, 0.1359, 0.5, 0.125, 0.5, 0.125, 0.625, 0.2391, 0.625, 0.2415, 0.625, 0.25, 0.625, 0.25, 0.625, 0.232, 0.625, 0.2391, 0.625, 0.25, 0.625, 0.25, 0.5, 0.2415, 0.5, 0.239, 0.5, 0.25, 0.5, 0.25, 0.5, 0.239, 0.5, 0.2314, 0.5, 0.25, 0.5, 0.25, 0.625, 0.008457, 0.625, 0.011, 0.625, 0.0, 0.625, 0.0, 0.625, 0.011, 0.625, 0.01769, 0.625, 0.0, 0.625, 0.0, 0.5, 0.03331, 0.5, 0.01799, 0.5, 0.0, 0.5, 0.0, 0.5, 0.01799, 0.5, 0.01093, 0.5, 0.0, 0.5, 0.0, 0.625, 0.1141, 0.625, 0.1165, 0.625, 0.125, 0.625, 0.125, 0.625, 0.107, 0.625, 0.1141, 0.625, 0.125, 0.625, 0.125, 0.5, 0.1165, 0.5, 0.114, 0.5, 0.125, 0.5, 0.125, 0.5, 0.114, 0.5, 0.1064, 0.5, 0.125, 0.5, 0.125, 0.5, 0.1588, 0.5, 0.1578, 0.5, 0.125, 0.5, 0.125, 0.5, 0.2314, 0.5, 0.2176, 0.5, 0.25, 0.5, 0.25, 0.625, 0.2165, 0.625, 0.2174, 0.625, 0.25, 0.625, 0.25, 0.625, 0.1427, 0.625, 0.1577, 0.625, 0.125, 0.625, 0.125, 0.5, 0.143, 0.5, 0.1578, 0.5, 0.2176, 0.5, 0.2314, 0.5, 0.25, 0.5, 0.25, 0.625, 0.25, 0.625, 0.25, 0.625, 0.232, 0.625, 0.2174, 0.625, 0.1577, 0.625, 0.1427, 0.625, 0.125, 0.625, 0.125, 0.5, 0.125, 0.5, 0.125, 0.5, 0.03375, 0.5, 0.03331, 0.5, 0.0, 0.5, 0.0, 0.5, 0.1064, 0.5, 0.09213, 0.5, 0.125, 0.5, 0.125, 0.625, 0.09151, 0.625, 0.09195, 0.625, 0.125, 0.625, 0.125, 0.625, 0.01769, 0.625, 0.03318, 0.625, 0.0, 0.625, 0.0, 0.5, 0.01799, 0.5, 0.03331, 0.5, 0.09213, 0.5, 0.1064, 0.5, 0.125, 0.5, 0.125, 0.625, 0.125, 0.625, 0.125, 0.625, 0.107, 0.625, 0.09195, 0.625, 0.03318, 0.625, 0.01769, 0.625, 0.0, 0.625, 0.0, 0.5, 0.0, 0.5, 0.0, 0.8179, 0.625, 0.8179, 0.5571, 0.875, 0.5, 0.875, 0.625, 0.75, 0.5571, 0.6821, 0.5571, 0.625, 0.5, 0.75, 0.5, 0.6821, 0.625, 0.6821, 0.6929, 0.625, 0.75, 0.625, 0.625, 0.75, 0.6929, 0.8179, 0.6929, 0.875, 0.75, 0.75, 0.75, 0.8179, 0.6929, 0.8179, 0.625, 0.875, 0.625, 0.875, 0.75, 0.6821, 0.5571, 0.6821, 0.625, 0.625, 0.625, 0.625, 0.5, 0.8179, 0.5571, 0.75, 0.5571, 0.75, 0.5, 0.875, 0.5, 0.6821, 0.6929, 0.75, 0.6929, 0.75, 0.75, 0.625, 0.75, 0.75, 0.6929, 0.6821, 0.6929, 0.6821, 0.6929, 0.75, 0.6929, 0.6821, 0.625, 0.6821, 0.5571, 0.6821, 0.5571, 0.6821, 0.625, 0.8179, 0.6929, 0.75, 0.6929, 0.75, 0.6929, 0.8179, 0.6929, 0.6821, 0.5571, 0.75, 0.5571, 0.75, 0.5571, 0.6821, 0.5571, 0.6821, 0.5571, 0.75, 0.5571, 0.75, 0.5571, 0.6821, 0.5571, 0.8179, 0.6929, 0.75, 0.6929, 0.75, 0.6929, 0.8179, 0.6929, 0.6821, 0.625, 0.6821, 0.5571, 0.6821, 0.5571, 0.6821, 0.625, 0.75, 0.6929, 0.6821, 0.6929, 0.6821, 0.6929, 0.75, 0.6929, 0.75, 0.5571, 0.8179, 0.5571, 0.8179, 0.5571, 0.75, 0.5571, 0.8179, 0.625, 0.8179, 0.6929, 0.8179, 0.6929, 0.8179, 0.625, 0.6821, 0.6929, 0.6821, 0.625, 0.6821, 0.625, 0.6821, 0.6929, 0.8179, 0.5571, 0.8179, 0.625, 0.8179, 0.625, 0.8179, 0.5571, 0.3307, 0.625, 0.3307, 0.7057, 0.3307, 0.7057, 0.3307, 0.625, 0.25, 0.7057, 0.1693, 0.7057, 0.1693, 0.7057, 0.25, 0.7057, 0.1693, 0.7057, 0.1693, 0.625, 0.1693, 0.625, 0.1693, 0.7057, 0.3307, 0.5443, 0.3307, 0.625, 0.3307, 0.625, 0.3307, 0.5443, 0.375, 0.5, 0.375, 0.625, 0.375, 0.625, 0.375, 0.5, 0.375, 0.625, 0.375, 0.75, 0.375, 0.75, 0.375, 0.625, 0.375, 0.125, 0.375, 0.25, 0.375, 0.25, 0.375, 0.125, 0.375, 0.75, 0.375, 0.875, 0.375, 0.875, 0.375, 0.75, 0.375, 0.75, 0.375, 0.875, 0.375, 0.875, 0.375, 0.75, 0.375, 0.125, 0.375, 0.25, 0.375, 0.25, 0.375, 0.125, 0.375, 0.625, 0.375, 0.75, 0.375, 0.75, 0.375, 0.625, 0.375, 0.5, 0.375, 0.625, 0.375, 0.625, 0.375, 0.5, 0.375, 0.25, 0.375, 0.375, 0.375, 0.375, 0.375, 0.25, 0.375, 0.875, 0.375, 1.0, 0.375, 1.0, 0.375, 0.875, 0.375, 0.0, 0.375, 0.125, 0.375, 0.125, 0.375, 0.0, 0.375, 0.375, 0.375, 0.5, 0.375, 0.5, 0.375, 0.375, 0.1693, 0.625, 0.1693, 0.7057, 0.125, 0.75, 0.125, 0.625, 0.25, 0.5443, 0.1693, 0.5443, 0.125, 0.5, 0.25, 0.5, 0.3307, 0.625, 0.3307, 0.5443, 0.375, 0.5, 0.375, 0.625, 0.25, 0.7057, 0.3307, 0.7057, 0.375, 0.75, 0.25, 0.75, 0.1693, 0.5443, 0.1693, 0.625, 0.125, 0.625, 0.125, 0.5, 0.3307, 0.7057, 0.3307, 0.625, 0.375, 0.625, 0.375, 0.75, 0.3307, 0.5443, 0.25, 0.5443, 0.25, 0.5, 0.375, 0.5, 0.1693, 0.7057, 0.25, 0.7057, 0.25, 0.75, 0.125, 0.75, 0.3307, 0.7057, 0.25, 0.7057, 0.25, 0.7057, 0.3307, 0.7057, 0.1693, 0.5443, 0.25, 0.5443, 0.25, 0.5443, 0.1693, 0.5443, 0.25, 0.5443, 0.3307, 0.5443, 0.3307, 0.5443, 0.25, 0.5443, 0.1693, 0.625, 0.1693, 0.5443, 0.1693, 0.5443, 0.1693, 0.625, 0.1693, 0.625, 0.1693, 0.5443, 0.1693, 0.5443, 0.1693, 0.625, 0.25, 0.5443, 0.3307, 0.5443, 0.3307, 0.5443, 0.25, 0.5443, 0.1693, 0.5443, 0.25, 0.5443, 0.25, 0.5443, 0.1693, 0.5443, 0.3307, 0.7057, 0.25, 0.7057, 0.25, 0.7057, 0.3307, 0.7057, 0.3307, 0.5443, 0.3307, 0.625, 0.3307, 0.625, 0.3307, 0.5443, 0.1693, 0.7057, 0.1693, 0.625, 0.1693, 0.625, 0.1693, 0.7057, 0.25, 0.7057, 0.1693, 0.7057, 0.1693, 0.7057, 0.25, 0.7057, 0.3307, 0.625, 0.3307, 0.7057, 0.3307, 0.7057, 0.3307, 0.625])
me_002.materials.append(mat_x)
me_002.use_remesh_fix_poles = True
me_002.use_remesh_preserve_attributes = False
me_002.update()
me_x = bpy.data.meshes.new('立方体')
me_x.from_pydata([(-1.0, -1.0, -1.0), (-0.9616, -0.9616, 1.0), (-1.0, 1.0, -1.0), (-0.9616, 0.9616, 1.0), (1.0, -1.0, -1.0), (0.9616, -0.9616, 1.0), (1.0, 1.0, -1.0), (0.9616, 0.9616, 1.0), (-1.0, -1.0, 0.9886), (-1.0, 1.0, 0.9886), (1.0, 1.0, 0.9886), (1.0, -1.0, 0.9886), (-1.0, 1.0, -0.9817), (1.0, 1.0, -0.9817), (1.0, -1.0, -0.9817), (-1.0, -1.0, -0.9817), (-0.7176, -0.7176, 0.668), (-0.7176, 0.7176, 0.668), (0.7176, 0.7176, 0.668), (0.7176, -0.7176, 0.668), (-0.6698, 0.6698, 0.3381), (0.6698, 0.6698, 0.3381), (0.6698, -0.6698, 0.3381), (-0.6698, -0.6698, 0.3381), (-0.8105, 0.8105, -0.2242), (0.8105, 0.8105, -0.2242), (0.8105, -0.8105, -0.2242), (-0.8105, -0.8105, -0.2242), (-0.988, 0.988, -0.9335), (0.988, 0.988, -0.9335), (0.988, -0.988, -0.9335), (-0.988, -0.988, -0.9335)], [], [(8, 1, 3, 9), (9, 3, 7, 10), (10, 7, 5, 11), (11, 5, 1, 8), (2, 6, 4, 0), (7, 3, 1, 5), (19, 11, 8, 16), (18, 10, 11, 19), (17, 9, 10, 18), (16, 8, 9, 17), (0, 15, 12, 2), (2, 12, 13, 6), (6, 13, 14, 4), (4, 14, 15, 0), (23, 16, 17, 20), (20, 17, 18, 21), (21, 18, 19, 22), (22, 19, 16, 23), (26, 22, 23, 27), (25, 21, 22, 26), (24, 20, 21, 25), (27, 23, 20, 24), (31, 27, 24, 28), (28, 24, 25, 29), (29, 25, 26, 30), (30, 26, 27, 31), (14, 30, 31, 15), (13, 29, 30, 14), (12, 28, 29, 13), (15, 31, 28, 12)])
_uv = me_x.uv_layers.new(name='UV 贴图')
_uv.uv.foreach_set('vector', [0.6236, 0.0, 0.625, 0.0, 0.625, 0.25, 0.6236, 0.25, 0.6236, 0.25, 0.625, 0.25, 0.625, 0.5, 0.6236, 0.5, 0.6236, 0.5, 0.625, 0.5, 0.625, 0.75, 0.6236, 0.75, 0.6236, 0.75, 0.625, 0.75, 0.625, 1.0, 0.6236, 1.0, 0.125, 0.5, 0.375, 0.5, 0.375, 0.75, 0.125, 0.75, 0.625, 0.5, 0.875, 0.5, 0.875, 0.75, 0.625, 0.75, 0.5835, 0.75, 0.6236, 0.75, 0.6236, 1.0, 0.5835, 1.0, 0.5835, 0.5, 0.6236, 0.5, 0.6236, 0.75, 0.5835, 0.75, 0.5835, 0.25, 0.6236, 0.25, 0.6236, 0.5, 0.5835, 0.5, 0.5835, 0.0, 0.6236, 0.0, 0.6236, 0.25, 0.5835, 0.25, 0.375, 0.0, 0.3773, 0.0, 0.3773, 0.25, 0.375, 0.25, 0.375, 0.25, 0.3773, 0.25, 0.3773, 0.5, 0.375, 0.5, 0.375, 0.5, 0.3773, 0.5, 0.3773, 0.75, 0.375, 0.75, 0.375, 0.75, 0.3773, 0.75, 0.3773, 1.0, 0.375, 1.0, 0.5423, 0.0, 0.5835, 0.0, 0.5835, 0.25, 0.5423, 0.25, 0.5423, 0.25, 0.5835, 0.25, 0.5835, 0.5, 0.5423, 0.5, 0.5423, 0.5, 0.5835, 0.5, 0.5835, 0.75, 0.5423, 0.75, 0.5423, 0.75, 0.5835, 0.75, 0.5835, 1.0, 0.5423, 1.0, 0.472, 0.75, 0.5423, 0.75, 0.5423, 1.0, 0.472, 1.0, 0.472, 0.5, 0.5423, 0.5, 0.5423, 0.75, 0.472, 0.75, 0.472, 0.25, 0.5423, 0.25, 0.5423, 0.5, 0.472, 0.5, 0.472, 0.0, 0.5423, 0.0, 0.5423, 0.25, 0.472, 0.25, 0.3833, 0.0, 0.472, 0.0, 0.472, 0.25, 0.3833, 0.25, 0.3833, 0.25, 0.472, 0.25, 0.472, 0.5, 0.3833, 0.5, 0.3833, 0.5, 0.472, 0.5, 0.472, 0.75, 0.3833, 0.75, 0.3833, 0.75, 0.472, 0.75, 0.472, 1.0, 0.3833, 1.0, 0.3773, 0.75, 0.3833, 0.75, 0.3833, 1.0, 0.3773, 1.0, 0.3773, 0.5, 0.3833, 0.5, 0.3833, 0.75, 0.3773, 0.75, 0.3773, 0.25, 0.3833, 0.25, 0.3833, 0.5, 0.3773, 0.5, 0.3773, 0.0, 0.3833, 0.0, 0.3833, 0.25, 0.3773, 0.25])
me_x.materials.append(mat_x_1)
me_x.use_remesh_fix_poles = True
me_x.use_remesh_preserve_attributes = False
me_x.update()
me_x_1 = bpy.data.meshes.new('平面')
me_x_1.from_pydata([(-1.0, -1.0, 0.0), (1.0, -1.0, 0.0), (-1.0, 1.0, 0.0), (1.0, 1.0, 0.0)], [], [(0, 1, 3, 2)])
_uv = me_x_1.uv_layers.new(name='UV 贴图')
_uv.uv.foreach_set('vector', [0.0, 0.0, 1.0, 0.0, 1.0, 1.0, 0.0, 1.0])
me_x_1.use_remesh_fix_poles = True
me_x_1.use_remesh_preserve_attributes = False
me_x_1.update()

# ---- objects
ob_x = bpy.data.objects.new('锤头', me_002)
ob_x_1 = bpy.data.objects.new('锤身', me_x)
ob_x_2 = bpy.data.objects.new('平面', me_x_1)
ob_x_3 = bpy.data.objects.new('摄像机', cam_x)

# ---- transforms, parenting, visibility, modifiers, constraints
ob_x.location = (2.384e-07, 0.9243, 0.7119)
ob_x.rotation_euler = (-1.571, -0.0, 0.0)
_m = ob_x.modifiers.new('细分', 'SUBSURF')
_m.levels = 4
_m.render_levels = 4
ob_x_1.location = (2.384e-07, -6.337, 0.7119)
ob_x_1.rotation_euler = (-1.571, -0.0, 0.0)
ob_x_1.scale = (0.9088, 0.6257, 8.847)
_m = ob_x_1.modifiers.new('细分', 'SUBSURF')
_m.levels = 4
_m.render_levels = 4
ob_x_2.location = (3.078, 0.8181, -0.1062)
ob_x_2.scale = (42.94, 42.94, 42.94)
ob_x_3.location = (-16.59, -13.78, 19.39)
ob_x_3.rotation_euler = (0.7959, 4.353e-07, -1.145)

# ---- collection membership
col_collection.objects.link(ob_x)
col_collection.objects.link(ob_x_1)
col_collection.objects.link(ob_x_2)
col_collection.objects.link(ob_x_3)

# ---- scene / render settings (as saved in the file)
scene.camera = ob_x_3
scene.frame_start = 1; scene.frame_end = 250; scene.frame_set(125)
scene.render.engine = 'CYCLES'
scene.cycles.sampling_pattern = 'TABULATED_SOBOL'
scene.cycles.use_light_tree = False
scene.view_settings.view_transform = 'Filmic'
bpy.context.view_layer.update()

# ---- added for rendering (the .blend has no usable light): sun
light_auto_sun = bpy.data.lights.new('AutoSun', 'SUN')
light_auto_sun.energy = 3.0
light_auto_sun.angle = 0.0523599
ob_auto_sun = bpy.data.objects.new('AutoSun', light_auto_sun)
scene.collection.objects.link(ob_auto_sun)
ob_auto_sun.rotation_euler = (0.872665, 0.174533, 0.523599)
bpy.context.view_layer.update()
